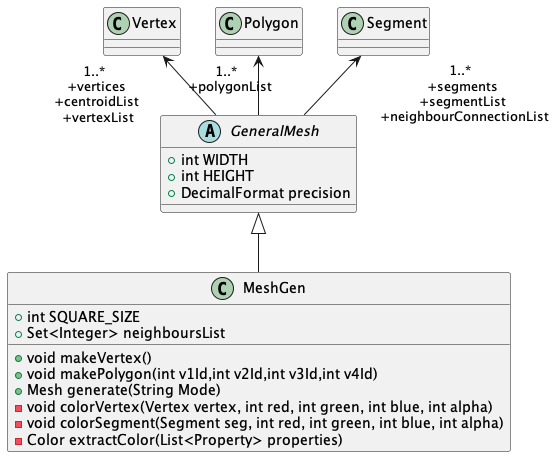

The diagram above was rendered by PlantUML. Its source (embedded in the PNG):
@startuml
abstract class GeneralMesh {
    +int WIDTH
    +int HEIGHT
    +DecimalFormat precision
}
Vertex "1..* \n +vertices \n +centroidList \n +vertexList" <--  GeneralMesh

Polygon "1..* \n +polygonList" <--  GeneralMesh

Segment "1..* \n +segments \n +segmentList \n +neighbourConnectionList" <-- GeneralMesh


class MeshGen {
    +int SQUARE_SIZE
    +Set<Integer> neighboursList

    +void makeVertex()
    +void makePolygon(int v1Id,int v2Id,int v3Id,int v4Id)
    +Mesh generate(String Mode)
    -void colorVertex(Vertex vertex, int red, int green, int blue, int alpha)
    -void colorSegment(Segment seg, int red, int green, int blue, int alpha)
    -Color extractColor(List<Property> properties)
}

class Vertex {

}
class Segment {

}

class Polygon {

}
GeneralMesh <|-- MeshGen
@enduml